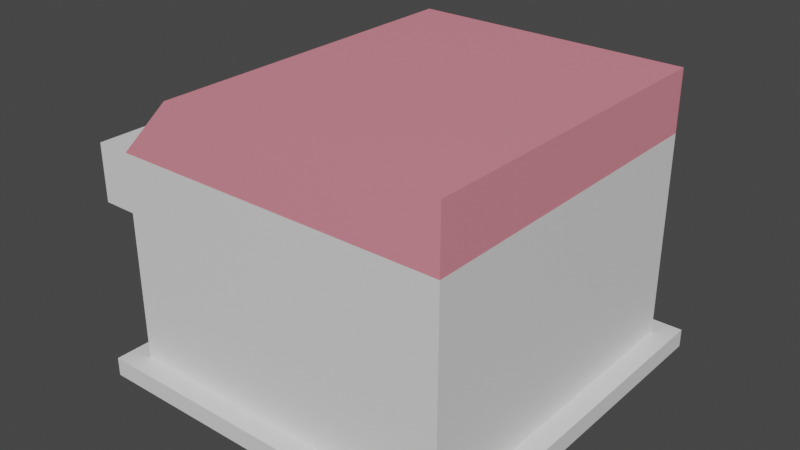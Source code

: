 # Source: ConcreteBuilding1.blend  (saved by Blender 2.93.20; exported with 4.5.12 LTS)
import bpy
from mathutils import Matrix  # noqa: F401  (used for matrix-valued properties, if any)

bpy.ops.wm.read_factory_settings(use_empty=True)
scene = bpy.context.scene
scene.name = 'Scene'

# ---- collections
col_collection = bpy.data.collections.new('Collection'); scene.collection.children.link(col_collection)

# ---- materials (node trees are filled in below, after node groups)
mat_mainmat = bpy.data.materials.new('MainMat')
mat_mainmat.use_transparent_shadow = False
mat_material_001 = bpy.data.materials.new('Material.001')
mat_material_001.use_transparent_shadow = False

# ---- material node trees
mat_mainmat.use_nodes = True; mat_mainmat.node_tree.nodes.clear()
_N = mat_mainmat.node_tree.nodes; _L = mat_mainmat.node_tree.links
n0 = _N.new('ShaderNodeBsdfPrincipled'); n0.name = 'Principled BSDF'; n0.location = (10, 300)
n0.distribution = 'GGX'
n0.subsurface_method = 'BURLEY'
n0.inputs[3].default_value = 1.45
n0.inputs[27].default_value = (0.0, 0.0, 0.0, 1.0)
n0.inputs[28].default_value = 1.0
n1 = _N.new('ShaderNodeOutputMaterial'); n1.name = 'Material Output'; n1.location = (300, 300)
_L.new(n0.outputs[0], n1.inputs[0])
n1.is_active_output = True
mat_material_001.use_nodes = True; mat_material_001.node_tree.nodes.clear()
_N = mat_material_001.node_tree.nodes; _L = mat_material_001.node_tree.links
n0 = _N.new('ShaderNodeBsdfPrincipled'); n0.name = 'Principled BSDF'; n0.location = (10, 300)
n0.distribution = 'GGX'
n0.subsurface_method = 'BURLEY'
n0.inputs[0].default_value = (0.8, 0.2637, 0.3187, 1.0)
n0.inputs[3].default_value = 1.45
n0.inputs[27].default_value = (0.0, 0.0, 0.0, 1.0)
n0.inputs[28].default_value = 1.0
n1 = _N.new('ShaderNodeOutputMaterial'); n1.name = 'Material Output'; n1.location = (300, 300)
_L.new(n0.outputs[0], n1.inputs[0])
n1.is_active_output = True

# ---- world
world_world = bpy.data.worlds.new('World'); scene.world = world_world
world_world.use_nodes = True; world_world.node_tree.nodes.clear()
_N = world_world.node_tree.nodes; _L = world_world.node_tree.links
n0 = _N.new('ShaderNodeOutputWorld'); n0.name = 'World Output'; n0.location = (300, 300)
n1 = _N.new('ShaderNodeBackground'); n1.name = 'Background'; n1.location = (10, 300)
n1.inputs[0].default_value = (0.05088, 0.05088, 0.05088, 1.0)
_L.new(n1.outputs[0], n0.inputs[0])
n0.is_active_output = True
world_world.color = (0.05088, 0.05088, 0.05088)
world_world.use_sun_shadow = False
world_world.sun_shadow_jitter_overblur = 0.0

# ---- meshes
me_cube = bpy.data.meshes.new('Cube')
me_cube.from_pydata([(-1.963, -1.963, 0.2075), (-1.963, -1.963, -0.008366), (-1.963, 1.963, 0.2075), (-1.963, 1.963, -0.008366), (1.963, -1.963, 0.2075), (1.963, -1.963, -0.008366), (1.963, 1.963, 0.2075), (1.963, 1.963, -0.008366), (-2.207, 2.207, 0.2075), (-2.207, -2.207, 0.2075), (-2.207, -2.207, -0.008366), (-2.207, 2.207, -0.008366), (2.207, 2.207, 0.2075), (2.207, 2.207, -0.008366), (2.207, -2.207, 0.2075), (2.207, -2.207, -0.008366), (-1.963, 1.963, 1.942), (-1.963, -1.963, 1.942), (1.963, 1.963, 1.942), (1.963, -1.963, 1.942), (-1.963, 1.963, 2.608), (-1.963, -1.963, 2.608), (1.963, 1.963, 2.608), (1.963, -1.963, 2.608), (-2.366, 1.963, 1.942), (-2.366, -1.963, 1.942), (-2.366, 1.963, 2.608), (-2.366, -1.963, 2.608), (-1.273, 1.963, 3.314), (-1.273, -1.963, 3.314), (1.963, 1.963, 3.314), (1.963, -1.963, 3.314)], [], [(1, 10, 11, 3), (6, 12, 8, 2), (7, 13, 15, 5), (0, 9, 14, 4), (4, 19, 17, 0), (7, 5, 1, 3), (9, 8, 11, 10), (8, 12, 13, 11), (12, 14, 15, 13), (14, 9, 10, 15), (5, 15, 10, 1), (2, 8, 9, 0), (4, 14, 12, 6), (3, 11, 13, 7), (18, 22, 23, 19), (2, 16, 18, 6), (0, 17, 16, 2), (6, 18, 19, 4), (21, 29, 28, 20), (20, 26, 27, 21), (19, 23, 21, 17), (16, 20, 22, 18), (25, 27, 26, 24), (21, 27, 25, 17), (17, 25, 24, 16), (16, 24, 26, 20), (28, 29, 31, 30), (23, 31, 29, 21), (20, 28, 30, 22), (22, 30, 31, 23)])
me_cube.polygons.foreach_set('material_index', [0, 0, 0, 0, 0, 0, 0, 0, 0, 0, 0, 0, 0, 0, 0, 0, 0, 0, 1, 0, 0, 0, 0, 0, 0, 0, 1, 1, 1, 1])
_uv = me_cube.uv_layers.new(name='UVMap')
_uv.uv.foreach_set('vector', [-0.2439, -0.3583, -0.3509, -0.4652, -0.3509, 1.465, -0.2439, 1.358, 1.473, 1.358, 1.58, 1.465, -0.3509, 1.465, -0.2439, 1.358, 1.473, 1.358, 1.58, 1.465, 1.58, -0.4652, 1.473, -0.3583, -0.2439, -0.3583, -0.3509, -0.4652, 1.58, -0.4652, 1.473, -0.3583, 1.473, 0.8515, 1.473, 0.09294, -0.2439, 0.09294, -0.2439, 0.8515, 1.473, 1.358, 1.473, -0.3583, -0.2439, -0.3583, -0.2439, 1.358, -0.5033, 0.8515, 1.427, 0.8515, 1.427, 0.9459, -0.5033, 0.9459, -0.3509, 0.8515, 1.58, 0.8515, 1.58, 0.9459, -0.3509, 0.9459, 1.427, 0.8515, -0.5033, 0.8515, -0.5033, 0.9459, 1.427, 0.9459, 1.58, 0.8515, -0.3509, 0.8515, -0.3509, 0.9459, 1.58, 0.9459, 1.473, -0.3583, 1.58, -0.4652, -0.3509, -0.4652, -0.2439, -0.3583, -0.2439, 1.358, -0.3509, 1.465, -0.3509, -0.4652, -0.2439, -0.3583, 1.473, -0.3583, 1.58, -0.4652, 1.58, 1.465, 1.473, 1.358, -0.2439, 1.358, -0.3509, 1.465, 1.58, 1.465, 1.473, 1.358, 1.32, 0.09294, 1.32, -0.1982, -0.3964, -0.1982, -0.3964, 0.09294, -0.2439, 0.8515, -0.2439, 0.09294, 1.473, 0.09294, 1.473, 0.8515, -0.3964, 0.8515, -0.3964, 0.09294, 1.32, 0.09294, 1.32, 0.8515, 1.32, 0.8515, 1.32, 0.09294, -0.3964, 0.09294, -0.3964, 0.8515, -0.2368, 0.338, -0.2368, 0.608, 1.263, 0.608, 1.263, 0.338, -0.2439, 1.358, -0.4205, 1.358, -0.4205, -0.3583, -0.2439, -0.3583, 1.473, 0.09294, 1.473, -0.1982, -0.2439, -0.1982, -0.2439, 0.09294, -0.2439, 0.09294, -0.2439, -0.1982, 1.473, -0.1982, 1.473, 0.09294, -0.3964, 0.09294, -0.3964, -0.1982, 1.32, -0.1982, 1.32, 0.09294, -0.2439, -0.1982, -0.4205, -0.1982, -0.4205, 0.09294, -0.2439, 0.09294, -0.2439, -0.3583, -0.4205, -0.3583, -0.4205, 1.358, -0.2439, 1.358, -0.2439, 0.09294, -0.4205, 0.09294, -0.4205, -0.1982, -0.2439, -0.1982, -0.05241, 1.25, -0.05241, -0.25, 1.184, -0.25, 1.184, 1.25, 1.184, 0.338, 1.184, 0.608, -0.05241, 0.608, -0.3159, 0.338, -0.3159, 0.338, -0.05241, 0.608, 1.184, 0.608, 1.184, 0.338, 1.263, 0.338, 1.263, 0.608, -0.2368, 0.608, -0.2368, 0.338])
me_cube.materials.append(mat_mainmat)
me_cube.materials.append(mat_material_001)
me_cube.use_remesh_fix_poles = True
me_cube.use_remesh_preserve_attributes = False
me_cube.use_mirror_vertex_groups = False
me_cube.update()

# ---- objects
ob_cube = bpy.data.objects.new('Cube', me_cube)

# ---- transforms, parenting, visibility, modifiers, constraints
ob_cube.location = (0.0, 0.0, 0.0)
ob_cube.lineart.crease_threshold = 0.0

# ---- collection membership
col_collection.objects.link(ob_cube)

# ---- scene / render settings (as saved in the file)
scene.frame_start = 1; scene.frame_end = 250; scene.frame_set(1)
scene.render.engine = 'BLENDER_EEVEE_NEXT'
scene.cycles.use_denoising = False
scene.cycles.samples = 128
scene.cycles.sampling_pattern = 'TABULATED_SOBOL'
scene.cycles.use_adaptive_sampling = False
scene.cycles.use_light_tree = False
scene.view_settings.view_transform = 'Filmic'
bpy.context.view_layer.update()

# ---- added for rendering (the .blend has no active camera and no usable light): camera, sun
cam_auto = bpy.data.cameras.new('AutoCamera')
cam_auto.lens = 50.0
cam_auto.sensor_width = 36.0
cam_auto.clip_end = 1000.0
ob_auto_camera = bpy.data.objects.new('AutoCamera', cam_auto)
scene.collection.objects.link(ob_auto_camera)
ob_auto_camera.location = (6.55646, -7.96324, 6.96188)
ob_auto_camera.rotation_euler = (1.09748, -7.21219e-08, 0.694738)
scene.camera = ob_auto_camera
light_auto_sun = bpy.data.lights.new('AutoSun', 'SUN')
light_auto_sun.energy = 3.0
light_auto_sun.angle = 0.0523599
ob_auto_sun = bpy.data.objects.new('AutoSun', light_auto_sun)
scene.collection.objects.link(ob_auto_sun)
ob_auto_sun.rotation_euler = (0.872665, 0.174533, 0.523599)
bpy.context.view_layer.update()
